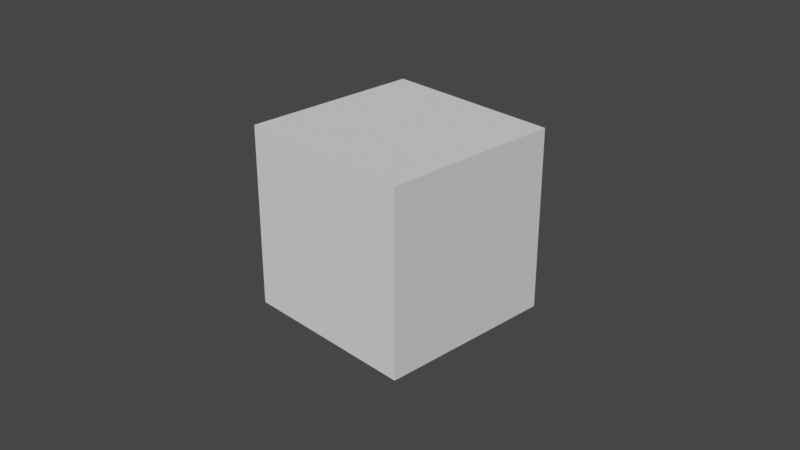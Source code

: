 # Source: turntable_linear.blend  (saved by Blender 4.0.36; exported with 4.5.12 LTS)
import bpy
from mathutils import Matrix  # noqa: F401  (used for matrix-valued properties, if any)

bpy.ops.wm.read_factory_settings(use_empty=True)
scene = bpy.context.scene
scene.name = 'Scene'

# ---- collections
col_collection = bpy.data.collections.new('Collection'); scene.collection.children.link(col_collection)

# ---- node groups
ng_turntable_linear = bpy.data.node_groups.new('turntable_linear', 'GeometryNodeTree')
_s = ng_turntable_linear.interface.new_socket(name='Geometry', in_out='OUTPUT', socket_type='NodeSocketGeometry')
_s = ng_turntable_linear.interface.new_socket(name='Geometry', in_out='INPUT', socket_type='NodeSocketGeometry')
_s = ng_turntable_linear.interface.new_socket(name='Duration in Frames', in_out='INPUT', socket_type='NodeSocketInt')
_s.default_value = 100
_s.min_value = 0
_s = ng_turntable_linear.interface.new_socket(name='Start Degrees', in_out='INPUT', socket_type='NodeSocketInt')
_s.min_value = -360
_s.max_value = 360
_s = ng_turntable_linear.interface.new_socket(name='End Degrees', in_out='INPUT', socket_type='NodeSocketInt')
_s.default_value = 360
_s.min_value = -360
_s.max_value = 360
_s = ng_turntable_linear.interface.new_socket(name='X', in_out='INPUT', socket_type='NodeSocketInt')
_s.min_value = -1
_s.max_value = 1
_s = ng_turntable_linear.interface.new_socket(name='Y', in_out='INPUT', socket_type='NodeSocketInt')
_s.min_value = -1
_s.max_value = 1
_s = ng_turntable_linear.interface.new_socket(name='Z', in_out='INPUT', socket_type='NodeSocketInt')
_s.default_value = 1
_s.min_value = -1
_s.max_value = 1
_s = ng_turntable_linear.interface.new_socket(name='Collection', in_out='INPUT', socket_type='NodeSocketCollection')
_s = ng_turntable_linear.interface.new_socket(name='object / collection', in_out='INPUT', socket_type='NodeSocketBool')
ng_turntable_linear.is_modifier = True
_N = ng_turntable_linear.nodes; _L = ng_turntable_linear.links
n0 = _N.new('NodeReroute'); n0.name = 'Reroute.004'; n0.location = (539, -603)
n0.width = 16
n0.socket_idname = 'NodeSocketFloat'
n1 = _N.new('ShaderNodeMapRange'); n1.name = 'Map Range.002'; n1.location = (715, -463)
n2 = _N.new('ShaderNodeMath'); n2.name = 'Math.017'; n2.location = (878, -467)
n2.operation = 'RADIANS'
n3 = _N.new('ShaderNodeMath'); n3.name = 'Math.001'; n3.location = (1111, -445)
n3.operation = 'MULTIPLY'
n4 = _N.new('ShaderNodeMath'); n4.name = 'Math.002'; n4.location = (1111, -609)
n4.operation = 'MULTIPLY'
n5 = _N.new('ShaderNodeMath'); n5.name = 'Math'; n5.location = (1105, -279)
n5.operation = 'MULTIPLY'
n6 = _N.new('GeometryNodeInputSceneTime'); n6.name = 'Scene Time'; n6.location = (-159, -546)
n7 = _N.new('ShaderNodeMath'); n7.name = 'Math.003'; n7.location = (91, -582)
n7.hide = True
n7.operation = 'DIVIDE'
n8 = _N.new('ShaderNodeMath'); n8.name = 'Math.004'; n8.location = (311, -552)
n8.operation = 'FRACT'
n9 = _N.new('ShaderNodeCombineXYZ'); n9.name = 'Combine XYZ'; n9.location = (1391, -389)
n10 = _N.new('GeometryNodeTransform'); n10.name = 'Transform'; n10.location = (1829, 9)
n11 = _N.new('GeometryNodeSwitch'); n11.name = 'Switch'; n11.location = (2126, 117)
n12 = _N.new('NodeGroupInput'); n12.name = 'Group Input'; n12.location = (-370, -3)
n13 = _N.new('GeometryNodeRotateInstances'); n13.name = 'Rotate Instances'; n13.location = (1824, 303)
n14 = _N.new('NodeReroute'); n14.name = 'Reroute'; n14.location = (1611, -188)
n14.width = 16
n14.socket_idname = 'NodeSocketVector'
n15 = _N.new('NodeGroupOutput'); n15.name = 'Group Output'; n15.location = (2475, 115)
n16 = _N.new('GeometryNodeCollectionInfo'); n16.name = 'Collection Info'; n16.location = (1090, 284)
n16.transform_space = 'RELATIVE'
n17 = _N.new('NodeGroupInput'); n17.name = 'Group Input.001'; n17.location = (696, -185)
n18 = _N.new('GeometryNodeGeometryToInstance'); n18.name = 'Geometry to Instance'; n18.location = (782, 19)
n19 = _N.new('FunctionNodeEulerToRotation'); n19.name = 'Euler to Rotation'; n19.location = (1789, 9)
n20 = _N.new('FunctionNodeEulerToRotation'); n20.name = 'Euler to Rotation.001'; n20.location = (1784, 303)
_L.new(n11.outputs[0], n15.inputs[0])
_L.new(n18.outputs[0], n10.inputs[0])
_L.new(n14.outputs[0], n19.inputs[0])
_L.new(n6.outputs[1], n7.inputs[0])
_L.new(n12.outputs[1], n7.inputs[1])
_L.new(n8.outputs[0], n0.inputs[0])
_L.new(n0.outputs[0], n1.inputs[0])
_L.new(n1.outputs[0], n2.inputs[0])
_L.new(n4.outputs[0], n9.inputs[2])
_L.new(n12.outputs[2], n1.inputs[3])
_L.new(n12.outputs[3], n1.inputs[4])
_L.new(n5.outputs[0], n9.inputs[0])
_L.new(n3.outputs[0], n9.inputs[1])
_L.new(n2.outputs[0], n5.inputs[0])
_L.new(n2.outputs[0], n3.inputs[0])
_L.new(n2.outputs[0], n4.inputs[0])
_L.new(n17.outputs[4], n5.inputs[1])
_L.new(n17.outputs[5], n3.inputs[1])
_L.new(n17.outputs[6], n4.inputs[1])
_L.new(n7.outputs[0], n8.inputs[0])
_L.new(n10.outputs[0], n11.inputs[1])
_L.new(n13.outputs[0], n11.inputs[2])
_L.new(n12.outputs[7], n16.inputs[0])
_L.new(n12.outputs[8], n11.inputs[0])
_L.new(n9.outputs[0], n14.inputs[0])
_L.new(n16.outputs[0], n13.inputs[0])
_L.new(n14.outputs[0], n20.inputs[0])
_L.new(n12.outputs[0], n18.inputs[0])
_L.new(n19.outputs[0], n10.inputs[2])
_L.new(n20.outputs[0], n13.inputs[2])
n15.is_active_output = True

# ---- world
world_world = bpy.data.worlds.new('World'); scene.world = world_world
world_world.use_nodes = True; world_world.node_tree.nodes.clear()
_N = world_world.node_tree.nodes; _L = world_world.node_tree.links
n0 = _N.new('ShaderNodeOutputWorld'); n0.name = 'World Output'; n0.location = (450, 300)
n1 = _N.new('ShaderNodeMixShader'); n1.name = 'Mix Shader'; n1.location = (230, 275)
n2 = _N.new('ShaderNodeLightPath'); n2.name = 'Light Path'; n2.location = (3, 50)
n3 = _N.new('ShaderNodeBackground'); n3.name = 'Background.001'; n3.location = (7, 175)
n3.inputs[0].default_value = (0.05088, 0.05088, 0.05088, 1.0)
n4 = _N.new('ShaderNodeBackground'); n4.name = 'Background'; n4.location = (10, 300)
n4.inputs[0].default_value = (0.05088, 0.05088, 0.05088, 1.0)
_L.new(n1.outputs[0], n0.inputs[0])
_L.new(n4.outputs[0], n1.inputs[1])
_L.new(n2.outputs[0], n1.inputs[0])
_L.new(n3.outputs[0], n1.inputs[2])
n0.is_active_output = True
world_world.color = (0.05088, 0.05088, 0.05088)
world_world.use_sun_shadow = False
world_world.sun_shadow_jitter_overblur = 0.0

# ---- cameras
cam_camera = bpy.data.cameras.new('Camera')
cam_camera.clip_end = 100.0
cam_camera.ortho_scale = 7.314

# ---- meshes
me_cube = bpy.data.meshes.new('Cube')
me_cube.from_pydata([(-1.0, -1.0, -1.0), (-1.0, -1.0, 1.0), (-1.0, 1.0, -1.0), (-1.0, 1.0, 1.0), (1.0, -1.0, -1.0), (1.0, -1.0, 1.0), (1.0, 1.0, -1.0), (1.0, 1.0, 1.0)], [], [(0, 1, 3, 2), (2, 3, 7, 6), (6, 7, 5, 4), (4, 5, 1, 0), (2, 6, 4, 0), (7, 3, 1, 5)])
_uv = me_cube.uv_layers.new(name='UVMap')
_uv.uv.foreach_set('vector', [0.375, 0.0, 0.625, 0.0, 0.625, 0.25, 0.375, 0.25, 0.375, 0.25, 0.625, 0.25, 0.625, 0.5, 0.375, 0.5, 0.375, 0.5, 0.625, 0.5, 0.625, 0.75, 0.375, 0.75, 0.375, 0.75, 0.625, 0.75, 0.625, 1.0, 0.375, 1.0, 0.125, 0.5, 0.375, 0.5, 0.375, 0.75, 0.125, 0.75, 0.625, 0.5, 0.875, 0.5, 0.875, 0.75, 0.625, 0.75])
me_cube.update()

# ---- objects
ob_camera = bpy.data.objects.new('Camera', cam_camera)
ob_turntable_linear = bpy.data.objects.new('turntable_linear', me_cube)

# ---- transforms, parenting, visibility, modifiers, constraints
ob_camera.location = (7.359, -6.926, 4.958)
ob_camera.rotation_euler = (1.109, 0.0, 0.8149)
ob_camera.lock_rotations_4d = False
ob_camera.empty_display_type = 'ARROWS'
ob_camera.color = (0.0, 0.0, 0.0, 0.0)
ob_camera.display_type = 'WIRE'
ob_camera.lineart.crease_threshold = 0.0
ob_turntable_linear.location = (0.0, 0.0, 0.0)
_m = ob_turntable_linear.modifiers.new('turntable_linear', 'NODES')
_m.node_group = ng_turntable_linear
_gi = [s.identifier for s in ng_turntable_linear.interface.items_tree if s.item_type == 'SOCKET' and s.in_out == 'INPUT']
_m[_gi[7]] = None  # Collection

# ---- collection membership
col_collection.objects.link(ob_camera)
col_collection.objects.link(ob_turntable_linear)

# ---- scene / render settings (as saved in the file)
scene.camera = ob_camera
scene.frame_start = 1; scene.frame_end = 200; scene.frame_set(0)
scene.render.engine = 'CYCLES'
scene.cycles.feature_set = 'EXPERIMENTAL'
scene.cycles.samples = 512
scene.cycles.sampling_pattern = 'TABULATED_SOBOL'
scene.cycles.use_light_tree = False
scene.cycles.preview_dicing_rate = 1.0
scene.view_settings.view_transform = 'Filmic'
bpy.context.view_layer.update()

# ---- added for rendering (the .blend has no usable light): sun
light_auto_sun = bpy.data.lights.new('AutoSun', 'SUN')
light_auto_sun.energy = 3.0
light_auto_sun.angle = 0.0523599
ob_auto_sun = bpy.data.objects.new('AutoSun', light_auto_sun)
scene.collection.objects.link(ob_auto_sun)
ob_auto_sun.rotation_euler = (0.872665, 0.174533, 0.523599)
bpy.context.view_layer.update()
